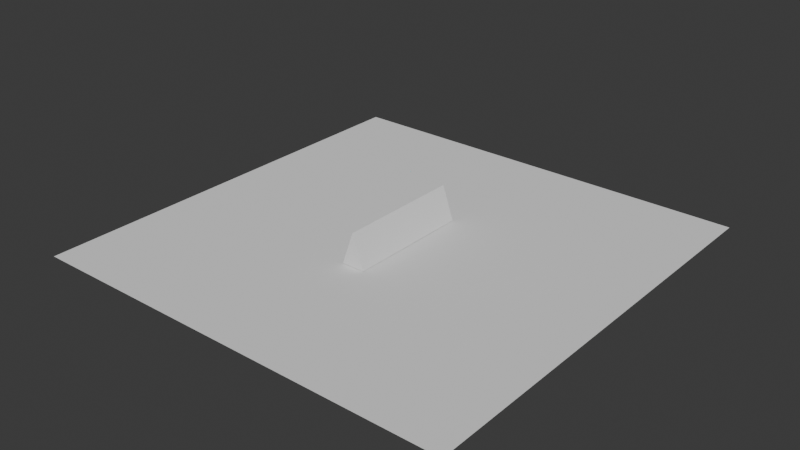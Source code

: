 # Source: uv_from_emitter_to_geonodes.blend  (saved by Blender 5.1.4; exported with 4.5.12 LTS)
import bpy
from mathutils import Matrix  # noqa: F401  (used for matrix-valued properties, if any)

bpy.ops.wm.read_factory_settings(use_empty=True)
scene = bpy.context.scene
scene.name = 'Scene'

# ---- collections
col_collection = bpy.data.collections.new('Collection'); scene.collection.children.link(col_collection)

# ---- materials (node trees are filled in below, after node groups)
mat_material_001 = bpy.data.materials.new('Material.001')
mat_material_002 = bpy.data.materials.new('Material.002')
mat_material_004 = bpy.data.materials.new('Material.004')
mat_material_003 = bpy.data.materials.new('Material.003')

# ---- node groups
ng_bake_uv = bpy.data.node_groups.new('bake_uv', 'GeometryNodeTree')
_s = ng_bake_uv.interface.new_socket(name='Geometry', in_out='OUTPUT', socket_type='NodeSocketGeometry')
_s = ng_bake_uv.interface.new_socket(name='Geometry', in_out='INPUT', socket_type='NodeSocketGeometry')
_s = ng_bake_uv.interface.new_socket(name='Radius', in_out='INPUT', socket_type='NodeSocketFloat')
_s.subtype = 'DISTANCE'
_s.default_value = 0.05263
_s.min_value = 0.0
_s = ng_bake_uv.interface.new_socket(name='Material', in_out='INPUT', socket_type='NodeSocketMaterial')
_s = ng_bake_uv.interface.new_socket(name='Object', in_out='INPUT', socket_type='NodeSocketObject')
_s.default_value = None
_s = ng_bake_uv.interface.new_socket(name='UVMap', in_out='INPUT', socket_type='NodeSocketString')
_s.default_value = 'UVMap'
ng_bake_uv.is_modifier = True
# nodes of 'bake_uv' reference scene objects; filled in after objects exist

# ---- material node trees
mat_material_001.use_nodes = True; mat_material_001.node_tree.nodes.clear()
_N = mat_material_001.node_tree.nodes; _L = mat_material_001.node_tree.links
n0 = _N.new('ShaderNodeBsdfPrincipled'); n0.name = 'Principled BSDF'; n0.location = (-37, 187)
n1 = _N.new('ShaderNodeOutputMaterial'); n1.name = 'Material Output'; n1.location = (335, 100)
n2 = _N.new('ShaderNodeTexCoord'); n2.name = 'Texture Coordinate'; n2.location = (-706, 152)
n3 = _N.new('ShaderNodeTexChecker'); n3.name = 'Checker Texture'; n3.location = (-399, 161)
_L.new(n0.outputs[0], n1.inputs[0])
_L.new(n2.outputs[2], n3.inputs[0])
_L.new(n3.outputs[0], n0.inputs[0])
n1.is_active_output = True
mat_material_002.use_nodes = True; mat_material_002.node_tree.nodes.clear()
_N = mat_material_002.node_tree.nodes; _L = mat_material_002.node_tree.links
n0 = _N.new('ShaderNodeBsdfPrincipled'); n0.name = 'Principled BSDF'; n0.location = (117, 112)
n1 = _N.new('ShaderNodeOutputMaterial'); n1.name = 'Material Output'; n1.location = (503, 108)
n2 = _N.new('ShaderNodeAttribute'); n2.name = 'Attribute'; n2.location = (-520, 78)
n2.attribute_name = 'emitter_uv'
n3 = _N.new('ShaderNodeTexVoronoi'); n3.name = 'Voronoi Texture'; n3.location = (-225, 137)
n3.width = 155
_L.new(n0.outputs[0], n1.inputs[0])
_L.new(n3.outputs[1], n0.inputs[0])
_L.new(n2.outputs[1], n3.inputs[0])
n1.is_active_output = True
mat_material_004.use_nodes = True; mat_material_004.node_tree.nodes.clear()
_N = mat_material_004.node_tree.nodes; _L = mat_material_004.node_tree.links
n0 = _N.new('ShaderNodeBsdfPrincipled'); n0.name = 'Principled BSDF'; n0.location = (-193, 102)
n1 = _N.new('ShaderNodeOutputMaterial'); n1.name = 'Material Output'; n1.location = (321, 102)
n2 = _N.new('ShaderNodeAttribute'); n2.name = 'Attribute'; n2.location = (-1081, 94)
n2.attribute_name = 'emitter_uv'
n3 = _N.new('ShaderNodeTexChecker'); n3.name = 'Checker Texture'; n3.location = (-410, 102)
n3.inputs[1].default_value = (0.1494, 0.7502, 0.8011, 1.0)
n3.inputs[2].default_value = (0.0312, 0.06473, 0.558, 1.0)
n4 = _N.new('ShaderNodeSeparateXYZ'); n4.name = 'Separate XYZ'; n4.location = (-848, 99)
n5 = _N.new('ShaderNodeCombineXYZ'); n5.name = 'Combine XYZ'; n5.location = (-629, 97)
n6 = _N.new('ShaderNodeMixShader'); n6.name = 'Mix Shader'; n6.location = (147, 71)
n7 = _N.new('ShaderNodeValToRGB'); n7.name = 'Color Ramp'; n7.location = (-555, -100)
n7.color_ramp.interpolation = 'CONSTANT'
while len(n7.color_ramp.elements) > 1: n7.color_ramp.elements.remove(n7.color_ramp.elements[-1])
n7.color_ramp.elements[0].position = 0.0; n7.color_ramp.elements[0].color = (0.0, 0.0, 0.0, 1.0)
_e = n7.color_ramp.elements.new(0.3364); _e.color = (1.0, 1.0, 1.0, 1.0)
n8 = _N.new('ShaderNodeBsdfPrincipled'); n8.name = 'Principled BSDF.001'; n8.location = (-192, -257)
n8.inputs[0].default_value = (1.0, 0.0, 0.5853, 1.0)
n8.inputs[27].default_value = (1.0, 0.0, 0.5853, 1.0)
_L.new(n6.outputs[0], n1.inputs[0])
_L.new(n3.outputs[0], n0.inputs[0])
_L.new(n2.outputs[1], n4.inputs[0])
_L.new(n4.outputs[0], n5.inputs[0])
_L.new(n4.outputs[1], n5.inputs[1])
_L.new(n5.outputs[0], n3.inputs[0])
_L.new(n0.outputs[0], n6.inputs[1])
_L.new(n7.outputs[0], n6.inputs[0])
_L.new(n8.outputs[0], n6.inputs[2])
_L.new(n4.outputs[2], n7.inputs[0])
n1.is_active_output = True
mat_material_003.use_nodes = True; mat_material_003.node_tree.nodes.clear()
_N = mat_material_003.node_tree.nodes; _L = mat_material_003.node_tree.links
n0 = _N.new('ShaderNodeBsdfPrincipled'); n0.name = 'Principled BSDF'; n0.location = (-185, 100)
n1 = _N.new('ShaderNodeOutputMaterial'); n1.name = 'Material Output'; n1.location = (215, 100)
n2 = _N.new('ShaderNodeTexChecker'); n2.name = 'Checker Texture'; n2.location = (-392, 79)
n3 = _N.new('ShaderNodeTexCoord'); n3.name = 'Texture Coordinate'; n3.location = (-602, 76)
_L.new(n0.outputs[0], n1.inputs[0])
_L.new(n2.outputs[0], n0.inputs[0])
_L.new(n3.outputs[2], n2.inputs[0])
n1.is_active_output = True

# ---- world
world_world = bpy.data.worlds.new('World'); scene.world = world_world
world_world.use_nodes = True; world_world.node_tree.nodes.clear()
_N = world_world.node_tree.nodes; _L = world_world.node_tree.links
n0 = _N.new('ShaderNodeOutputWorld'); n0.name = 'World Output'; n0.location = (200, 100)
n1 = _N.new('ShaderNodeBackground'); n1.name = 'Background'; n1.location = (-200, 100)
n1.inputs[0].default_value = (0.05088, 0.05088, 0.05088, 1.0)
_L.new(n1.outputs[0], n0.inputs[0])
n0.is_active_output = True
world_world.color = (0.05088, 0.05088, 0.05088)
world_world.sun_shadow_jitter_overblur = 0.0

# ---- meshes
me_cube = bpy.data.meshes.new('Cube')
me_cube.from_pydata([(-1.0, -1.0, -1.0), (-1.0, -1.0, 1.0), (-1.0, 1.0, -1.0), (-1.0, 1.0, 1.0), (1.0, -1.0, -1.0), (1.0, -1.0, 1.0), (1.0, 1.0, -1.0), (1.0, 1.0, 1.0)], [], [(0, 1, 3, 2), (2, 3, 7, 6), (6, 7, 5, 4), (4, 5, 1, 0), (2, 6, 4, 0), (7, 3, 1, 5)])
_uv = me_cube.uv_layers.new(name='UVMap')
_uv.uv.foreach_set('vector', [0.0, 0.0, 1.0, 0.0, 1.0, 1.0, 0.0, 1.0, 0.0, 0.0, 1.0, 0.0, 1.0, 1.0, 0.0, 1.0, 0.0, 0.0, 1.0, 0.0, 1.0, 1.0, 0.0, 1.0, 0.0, 0.0, 1.0, 0.0, 1.0, 1.0, 0.0, 1.0, 0.0, 0.0, 1.0, 0.0, 1.0, 1.0, 0.0, 1.0, 0.0, 0.0, 1.0, 0.0, 1.0, 1.0, 0.0, 1.0])
me_cube.materials.append(mat_material_001)
me_cube.materials.append(mat_material_001)
me_cube.update()
me_plane = bpy.data.meshes.new('Plane')
me_plane.from_pydata([(-13.5, -13.5, 0.0), (13.5, -13.5, 0.0), (-13.5, 13.5, 0.0), (13.5, 13.5, 0.0)], [], [(0, 1, 3, 2)])
_uv = me_plane.uv_layers.new(name='UVMap')
_uv.uv.foreach_set('vector', [0.0, 0.0, 1.0, 0.0, 1.0, 1.0, 0.0, 1.0])
me_plane.update()
me_icosphere = bpy.data.meshes.new('Icosphere')
me_icosphere.from_pydata([(0.0, 0.0, -1.0), (0.7236, -0.5257, -0.4472), (-0.2764, -0.8506, -0.4472), (-0.8944, 0.0, -0.4472), (-0.2764, 0.8506, -0.4472), (0.7236, 0.5257, -0.4472), (0.2764, -0.8506, 0.4472), (-0.7236, -0.5257, 0.4472), (-0.7236, 0.5257, 0.4472), (0.2764, 0.8506, 0.4472), (0.8944, 0.0, 0.4472), (0.0, 0.0, 1.0), (-0.1625, -0.5, -0.8507), (0.4253, -0.309, -0.8507), (0.2629, -0.809, -0.5257), (0.8506, 0.0, -0.5257), (0.4253, 0.309, -0.8507), (-0.5257, 0.0, -0.8507), (-0.6882, -0.5, -0.5257), (-0.1625, 0.5, -0.8507), (-0.6882, 0.5, -0.5257), (0.2629, 0.809, -0.5257), (0.9511, -0.309, 0.0), (0.9511, 0.309, 0.0), (0.0, -1.0, 0.0), (0.5878, -0.809, 0.0), (-0.9511, -0.309, 0.0), (-0.5878, -0.809, 0.0), (-0.5878, 0.809, 0.0), (-0.9511, 0.309, 0.0), (0.5878, 0.809, 0.0), (0.0, 1.0, 0.0), (0.6882, -0.5, 0.5257), (-0.2629, -0.809, 0.5257), (-0.8506, 0.0, 0.5257), (-0.2629, 0.809, 0.5257), (0.6882, 0.5, 0.5257), (0.1625, -0.5, 0.8507), (0.5257, 0.0, 0.8507), (-0.4253, -0.309, 0.8507), (-0.4253, 0.309, 0.8507), (0.1625, 0.5, 0.8507)], [], [(0, 13, 12), (1, 13, 15), (0, 12, 17), (0, 17, 19), (0, 19, 16), (1, 15, 22), (2, 14, 24), (3, 18, 26), (4, 20, 28), (5, 21, 30), (1, 22, 25), (2, 24, 27), (3, 26, 29), (4, 28, 31), (5, 30, 23), (6, 32, 37), (7, 33, 39), (8, 34, 40), (9, 35, 41), (10, 36, 38), (38, 41, 11), (38, 36, 41), (36, 9, 41), (41, 40, 11), (41, 35, 40), (35, 8, 40), (40, 39, 11), (40, 34, 39), (34, 7, 39), (39, 37, 11), (39, 33, 37), (33, 6, 37), (37, 38, 11), (37, 32, 38), (32, 10, 38), (23, 36, 10), (23, 30, 36), (30, 9, 36), (31, 35, 9), (31, 28, 35), (28, 8, 35), (29, 34, 8), (29, 26, 34), (26, 7, 34), (27, 33, 7), (27, 24, 33), (24, 6, 33), (25, 32, 6), (25, 22, 32), (22, 10, 32), (30, 31, 9), (30, 21, 31), (21, 4, 31), (28, 29, 8), (28, 20, 29), (20, 3, 29), (26, 27, 7), (26, 18, 27), (18, 2, 27), (24, 25, 6), (24, 14, 25), (14, 1, 25), (22, 23, 10), (22, 15, 23), (15, 5, 23), (16, 21, 5), (16, 19, 21), (19, 4, 21), (19, 20, 4), (19, 17, 20), (17, 3, 20), (17, 18, 3), (17, 12, 18), (12, 2, 18), (15, 16, 5), (15, 13, 16), (13, 0, 16), (12, 14, 2), (12, 13, 14), (13, 1, 14)])
_uv = me_icosphere.uv_layers.new(name='UVMap')
_uv.uv.foreach_set('vector', [0.1818, 0.0, 0.2273, 0.07873, 0.1364, 0.07873, 0.2727, 0.1575, 0.3182, 0.07873, 0.3636, 0.1575, 0.9091, 0.0, 0.9545, 0.07873, 0.8636, 0.07873, 0.7273, 0.0, 0.7727, 0.07873, 0.6818, 0.07873, 0.5455, 0.0, 0.5909, 0.07873, 0.5, 0.07873, 0.2727, 0.1575, 0.3636, 0.1575, 0.3182, 0.2362, 0.09091, 0.1575, 0.1818, 0.1575, 0.1364, 0.2362, 0.8182, 0.1575, 0.9091, 0.1575, 0.8636, 0.2362, 0.6364, 0.1575, 0.7273, 0.1575, 0.6818, 0.2362, 0.4545, 0.1575, 0.5455, 0.1575, 0.5, 0.2362, 0.2727, 0.1575, 0.3182, 0.2362, 0.2273, 0.2362, 0.09091, 0.1575, 0.1364, 0.2362, 0.04546, 0.2362, 0.8182, 0.1575, 0.8636, 0.2362, 0.7727, 0.2362, 0.6364, 0.1575, 0.6818, 0.2362, 0.5909, 0.2362, 0.4545, 0.1575, 0.5, 0.2362, 0.4091, 0.2362, 0.1818, 0.3149, 0.2727, 0.3149, 0.2273, 0.3937, 0.0, 0.3149, 0.09091, 0.3149, 0.04546, 0.3937, 0.7273, 0.3149, 0.8182, 0.3149, 0.7727, 0.3937, 0.5455, 0.3149, 0.6364, 0.3149, 0.5909, 0.3937, 0.3636, 0.3149, 0.4545, 0.3149, 0.4091, 0.3937, 0.4091, 0.3937, 0.5, 0.3937, 0.4545, 0.4724, 0.4091, 0.3937, 0.4545, 0.3149, 0.5, 0.3937, 0.4545, 0.3149, 0.5455, 0.3149, 0.5, 0.3937, 0.5909, 0.3937, 0.6818, 0.3937, 0.6364, 0.4724, 0.5909, 0.3937, 0.6364, 0.3149, 0.6818, 0.3937, 0.6364, 0.3149, 0.7273, 0.3149, 0.6818, 0.3937, 0.7727, 0.3937, 0.8636, 0.3937, 0.8182, 0.4724, 0.7727, 0.3937, 0.8182, 0.3149, 0.8636, 0.3937, 0.8182, 0.3149, 0.9091, 0.3149, 0.8636, 0.3937, 0.04546, 0.3937, 0.1364, 0.3937, 0.09091, 0.4724, 0.04546, 0.3937, 0.09091, 0.3149, 0.1364, 0.3937, 0.09091, 0.3149, 0.1818, 0.3149, 0.1364, 0.3937, 0.2273, 0.3937, 0.3182, 0.3937, 0.2727, 0.4724, 0.2273, 0.3937, 0.2727, 0.3149, 0.3182, 0.3937, 0.2727, 0.3149, 0.3636, 0.3149, 0.3182, 0.3937, 0.4091, 0.2362, 0.4545, 0.3149, 0.3636, 0.3149, 0.4091, 0.2362, 0.5, 0.2362, 0.4545, 0.3149, 0.5, 0.2362, 0.5455, 0.3149, 0.4545, 0.3149, 0.5909, 0.2362, 0.6364, 0.3149, 0.5455, 0.3149, 0.5909, 0.2362, 0.6818, 0.2362, 0.6364, 0.3149, 0.6818, 0.2362, 0.7273, 0.3149, 0.6364, 0.3149, 0.7727, 0.2362, 0.8182, 0.3149, 0.7273, 0.3149, 0.7727, 0.2362, 0.8636, 0.2362, 0.8182, 0.3149, 0.8636, 0.2362, 0.9091, 0.3149, 0.8182, 0.3149, 0.04546, 0.2362, 0.09091, 0.3149, 0.0, 0.3149, 0.04546, 0.2362, 0.1364, 0.2362, 0.09091, 0.3149, 0.1364, 0.2362, 0.1818, 0.3149, 0.09091, 0.3149, 0.2273, 0.2362, 0.2727, 0.3149, 0.1818, 0.3149, 0.2273, 0.2362, 0.3182, 0.2362, 0.2727, 0.3149, 0.3182, 0.2362, 0.3636, 0.3149, 0.2727, 0.3149, 0.5, 0.2362, 0.5909, 0.2362, 0.5455, 0.3149, 0.5, 0.2362, 0.5455, 0.1575, 0.5909, 0.2362, 0.5455, 0.1575, 0.6364, 0.1575, 0.5909, 0.2362, 0.6818, 0.2362, 0.7727, 0.2362, 0.7273, 0.3149, 0.6818, 0.2362, 0.7273, 0.1575, 0.7727, 0.2362, 0.7273, 0.1575, 0.8182, 0.1575, 0.7727, 0.2362, 0.8636, 0.2362, 0.9545, 0.2362, 0.9091, 0.3149, 0.8636, 0.2362, 0.9091, 0.1575, 0.9545, 0.2362, 0.9091, 0.1575, 1.0, 0.1575, 0.9545, 0.2362, 0.1364, 0.2362, 0.2273, 0.2362, 0.1818, 0.3149, 0.1364, 0.2362, 0.1818, 0.1575, 0.2273, 0.2362, 0.1818, 0.1575, 0.2727, 0.1575, 0.2273, 0.2362, 0.3182, 0.2362, 0.4091, 0.2362, 0.3636, 0.3149, 0.3182, 0.2362, 0.3636, 0.1575, 0.4091, 0.2362, 0.3636, 0.1575, 0.4545, 0.1575, 0.4091, 0.2362, 0.5, 0.07873, 0.5455, 0.1575, 0.4545, 0.1575, 0.5, 0.07873, 0.5909, 0.07873, 0.5455, 0.1575, 0.5909, 0.07873, 0.6364, 0.1575, 0.5455, 0.1575, 0.6818, 0.07873, 0.7273, 0.1575, 0.6364, 0.1575, 0.6818, 0.07873, 0.7727, 0.07873, 0.7273, 0.1575, 0.7727, 0.07873, 0.8182, 0.1575, 0.7273, 0.1575, 0.8636, 0.07873, 0.9091, 0.1575, 0.8182, 0.1575, 0.8636, 0.07873, 0.9545, 0.07873, 0.9091, 0.1575, 0.9545, 0.07873, 1.0, 0.1575, 0.9091, 0.1575, 0.3636, 0.1575, 0.4091, 0.07873, 0.4545, 0.1575, 0.3636, 0.1575, 0.3182, 0.07873, 0.4091, 0.07873, 0.3182, 0.07873, 0.3636, 0.0, 0.4091, 0.07873, 0.1364, 0.07873, 0.1818, 0.1575, 0.09091, 0.1575, 0.1364, 0.07873, 0.2273, 0.07873, 0.1818, 0.1575, 0.2273, 0.07873, 0.2727, 0.1575, 0.1818, 0.1575])
me_icosphere.materials.append(mat_material_002)
me_icosphere.update()
me_plane_002 = bpy.data.meshes.new('Plane.002')
me_plane_002.from_pydata([(0.0, 0.0, 0.0)], [], [])
_uv = me_plane_002.uv_layers.new(name='UVMap')
_uv.uv.foreach_set('vector', [])
me_plane_002.materials.append(mat_material_004)
me_plane_002.update()
me_plane_003 = bpy.data.meshes.new('Plane.003')
me_plane_003.from_pydata([(-1.0, -1.0, 0.0), (1.0, -1.0, 0.0), (-1.0, 1.0, 0.0), (1.0, 1.0, 0.0)], [], [(0, 1, 3, 2)])
_uv = me_plane_003.uv_layers.new(name='UVMap')
_uv.uv.foreach_set('vector', [0.0, 0.0, 1.0, 0.0, 1.0, 1.0, 0.0, 1.0])
me_plane_003.materials.append(mat_material_003)
me_plane_003.update()
me_plane_001 = bpy.data.meshes.new('Plane.001')
me_plane_001.from_pydata([(-1.034, -3.928, 1.829e-09), (1.034, -3.928, 0.7335), (-1.034, 3.928, 1.829e-09), (1.034, 3.928, 0.7335), (1.034, -3.928, -0.7335), (1.034, 3.928, -0.7335)], [], [(0, 1, 3, 2), (0, 2, 5, 4), (1, 0, 4), (3, 1, 4, 5), (2, 3, 5)])
_uv = me_plane_001.uv_layers.new(name='UVMap')
_uv.uv.foreach_set('vector', [0.0, 0.0, 1.0, 0.0, 1.0, 1.0, 0.0, 1.0, 0.0, 0.0, 0.0, 1.0, 1.0, 1.0, 1.0, 0.0, 1.0, 0.0, 0.0, 0.0, 1.0, 0.0, 1.0, 1.0, 1.0, 0.0, 1.0, 0.0, 1.0, 1.0, 0.0, 1.0, 1.0, 1.0, 1.0, 1.0])
me_plane_001.update()

# ---- objects
ob_cube = bpy.data.objects.new('Cube', me_cube)
ob_plane = bpy.data.objects.new('Plane', me_plane)
ob_icosphere = bpy.data.objects.new('Icosphere', me_icosphere)
ob_cube_geo_instance = bpy.data.objects.new('Cube_geo_instance', me_plane_002)
ob_plane_001 = bpy.data.objects.new('Plane.001', me_plane_003)
ob_plane_002 = bpy.data.objects.new('Plane.002', me_plane_001)
_N = ng_bake_uv.nodes; _L = ng_bake_uv.links
n0 = _N.new('NodeGroupInput'); n0.name = 'Group Input'; n0.location = (-929, -3)
n1 = _N.new('NodeGroupOutput'); n1.name = 'Group Output'; n1.location = (1116, 7)
n2 = _N.new('GeometryNodeMeshToPoints'); n2.name = 'Mesh to Points'; n2.location = (-404, 147)
n3 = _N.new('GeometryNodeSetMaterial'); n3.name = 'Set Material'; n3.location = (895, 7)
n4 = _N.new('GeometryNodeObjectInfo'); n4.name = 'Object Info'; n4.location = (-659, -114)
n4.transform_space = 'RELATIVE'
n5 = _N.new('GeometryNodeInputNamedAttribute'); n5.name = 'Named Attribute'; n5.location = (-660, -346)
n5.data_type = 'FLOAT_VECTOR'
n6 = _N.new('GeometryNodeSampleNearestSurface'); n6.name = 'Sample Nearest Surface'; n6.location = (-414, -114)
n6.width = 159
n6.data_type = 'FLOAT_VECTOR'
n7 = _N.new('GeometryNodeBake'); n7.name = 'Bake'; n7.location = (227, 195)
n7.bake_items.clear()
_it = n7.bake_items.new('GEOMETRY', 'Points')
_it = n7.bake_items.new('VECTOR', 'Value')
_it.is_attribute = True
n8 = _N.new('GeometryNodeSampleIndex'); n8.name = 'Sample Index'; n8.location = (433, 190)
n8.data_type = 'FLOAT_VECTOR'
n9 = _N.new('GeometryNodeInputIndex'); n9.name = 'Index'; n9.location = (227, 46)
n10 = _N.new('GeometryNodeStoreNamedAttribute'); n10.name = 'Store Named Attribute.001'; n10.location = (663, 160)
n10.width = 139
n10.data_type = 'FLOAT_VECTOR'
n10.inputs[2].default_value = 'emitter_uv'
n11 = _N.new('NodeReroute'); n11.name = 'Reroute'; n11.location = (592, 233)
n11.width = 10
n11.socket_idname = 'NodeSocketGeometry'
n12 = _N.new('NodeReroute'); n12.name = 'Reroute.001'; n12.location = (-153, 235)
n12.width = 10
n12.socket_idname = 'NodeSocketGeometry'
n13 = _N.new('GeometryNodeProximity'); n13.name = 'Geometry Proximity'; n13.location = (-184, -262)
n14 = _N.new('GeometryNodeInputPosition'); n14.name = 'Position'; n14.location = (-408, -399)
n15 = _N.new('ShaderNodeSeparateXYZ'); n15.name = 'Separate XYZ'; n15.location = (-185, -113)
n16 = _N.new('ShaderNodeCombineXYZ'); n16.name = 'Combine XYZ'; n16.location = (3, -112)
_L.new(n0.outputs[0], n2.inputs[0])
_L.new(n3.outputs[0], n1.inputs[0])
_L.new(n0.outputs[2], n3.inputs[2])
_L.new(n4.outputs[4], n6.inputs[0])
_L.new(n5.outputs[0], n6.inputs[1])
_L.new(n7.outputs[0], n8.inputs[0])
_L.new(n8.outputs[0], n10.inputs[3])
_L.new(n10.outputs[0], n3.inputs[0])
_L.new(n7.outputs[1], n8.inputs[1])
_L.new(n2.outputs[0], n12.inputs[0])
_L.new(n12.outputs[0], n11.inputs[0])
_L.new(n11.outputs[0], n10.inputs[0])
_L.new(n2.outputs[0], n7.inputs[0])
_L.new(n0.outputs[3], n4.inputs[0])
_L.new(n0.outputs[4], n5.inputs[0])
_L.new(n0.outputs[1], n2.inputs[3])
_L.new(n4.outputs[4], n13.inputs[0])
_L.new(n14.outputs[0], n13.inputs[2])
_L.new(n6.outputs[0], n15.inputs[0])
_L.new(n15.outputs[0], n16.inputs[0])
_L.new(n15.outputs[1], n16.inputs[1])
_L.new(n13.outputs[1], n16.inputs[2])
_L.new(n16.outputs[0], n7.inputs[1])
_L.new(n9.outputs[0], n8.inputs[2])
n1.is_active_output = True

# ---- transforms, parenting, visibility, modifiers, constraints
ob_cube.location = (-0.7855, 0.0, 3.489)
ob_cube.hide_render = True
ob_cube.show_instancer_for_render = False
ob_cube.display_type = 'WIRE'
_m = ob_cube.modifiers.new('ParticleSystem', 'PARTICLE_SYSTEM')
ob_plane.location = (0.0, 0.0, 0.0)
_m = ob_plane.modifiers.new('Collision', 'COLLISION')
ob_icosphere.location = (0.0, 8.782, 0.0)
ob_icosphere.hide_render = True
ob_cube_geo_instance.location = (0.0, 0.0, 0.0)
_m = ob_cube_geo_instance.modifiers.new('ParticleInstance', 'PARTICLE_INSTANCE')
_m.object = ob_cube
_m.show_unborn = False
_m.show_dead = False
_m.use_size = True
_m = ob_cube_geo_instance.modifiers.new('GeometryNodes', 'NODES')
_m.node_group = ng_bake_uv
_gi = [s.identifier for s in ng_bake_uv.interface.items_tree if s.item_type == 'SOCKET' and s.in_out == 'INPUT']
_m[_gi[1]] = 0.02  # Radius
_m[_gi[2]] = mat_material_004  # Material
_m[_gi[3]] = ob_cube  # Object
ob_plane_001.location = (-0.008953, -0.02148, -2.934e-08)
ob_plane_001.scale = (1.181, 1.181, 1.181)
ob_plane_001.hide_render = True
_m = ob_plane_001.modifiers.new('Collision', 'COLLISION')
ob_plane_002.location = (-0.01182, 0.0, 1.071)
ob_plane_002.rotation_euler = (-0.0, 1.571, 0.0)
_m = ob_plane_002.modifiers.new('Collision', 'COLLISION')

# ---- collection membership
col_collection.objects.link(ob_cube)
col_collection.objects.link(ob_plane)
col_collection.objects.link(ob_icosphere)
col_collection.objects.link(ob_cube_geo_instance)
col_collection.objects.link(ob_plane_001)
col_collection.objects.link(ob_plane_002)

# ---- scene / render settings (as saved in the file)
scene.frame_start = 1; scene.frame_end = 100; scene.frame_set(1)
scene.render.engine = 'BLENDER_EEVEE_NEXT'
scene.render.image_settings.file_format = 'FFMPEG'
scene.render.image_settings.color_mode = 'RGB'
scene.render.frame_map_old = 1
scene.render.frame_map_new = 1
scene.render.bake_bias = 0.0
scene.render.bake_samples = 0
scene.eevee.ray_tracing_method = 'PROBE'
scene.eevee.use_shadow_jitter_viewport = True
scene.eevee.use_volume_custom_range = False
scene.eevee.use_raytracing = True
bpy.context.view_layer.update()

# ---- added for rendering (the .blend has no active camera and no usable light): camera, sun
cam_auto = bpy.data.cameras.new('AutoCamera')
cam_auto.lens = 50.0
cam_auto.sensor_width = 36.0
cam_auto.clip_end = 1000.0
ob_auto_camera = bpy.data.objects.new('AutoCamera', cam_auto)
scene.collection.objects.link(ob_auto_camera)
ob_auto_camera.location = (35.3873, -42.4648, 29.3628)
ob_auto_camera.rotation_euler = (1.09748, -7.21219e-08, 0.694738)
scene.camera = ob_auto_camera
light_auto_sun = bpy.data.lights.new('AutoSun', 'SUN')
light_auto_sun.energy = 3.0
light_auto_sun.angle = 0.0523599
ob_auto_sun = bpy.data.objects.new('AutoSun', light_auto_sun)
scene.collection.objects.link(ob_auto_sun)
ob_auto_sun.rotation_euler = (0.872665, 0.174533, 0.523599)
bpy.context.view_layer.update()
